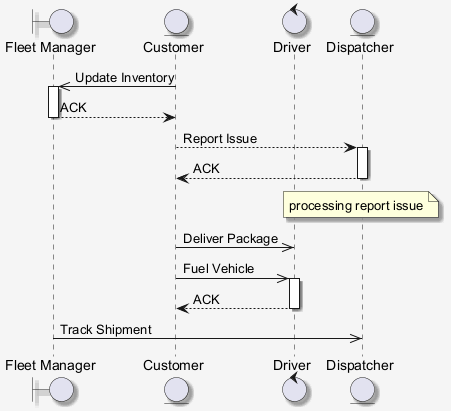

The diagram above was rendered by PlantUML. Its source (embedded in the PNG):
@startuml
skinparam shadowing false
skinparam backgroundColor #F5F5F5
skinparam shadowing true
boundary "Fleet Manager" as FM
entity "Customer" as C
control "Driver" as D
entity "Dispatcher" as D2
C ->> FM : Update Inventory
activate FM
FM --> C : ACK
deactivate FM
C --> D2 : Report Issue
activate D2
D2 --> C : ACK
deactivate D2
note over D2 : processing report issue
C ->> D : Deliver Package
C ->> D : Fuel Vehicle
activate D
D --> C : ACK
deactivate D
FM ->> D2 : Track Shipment
@enduml